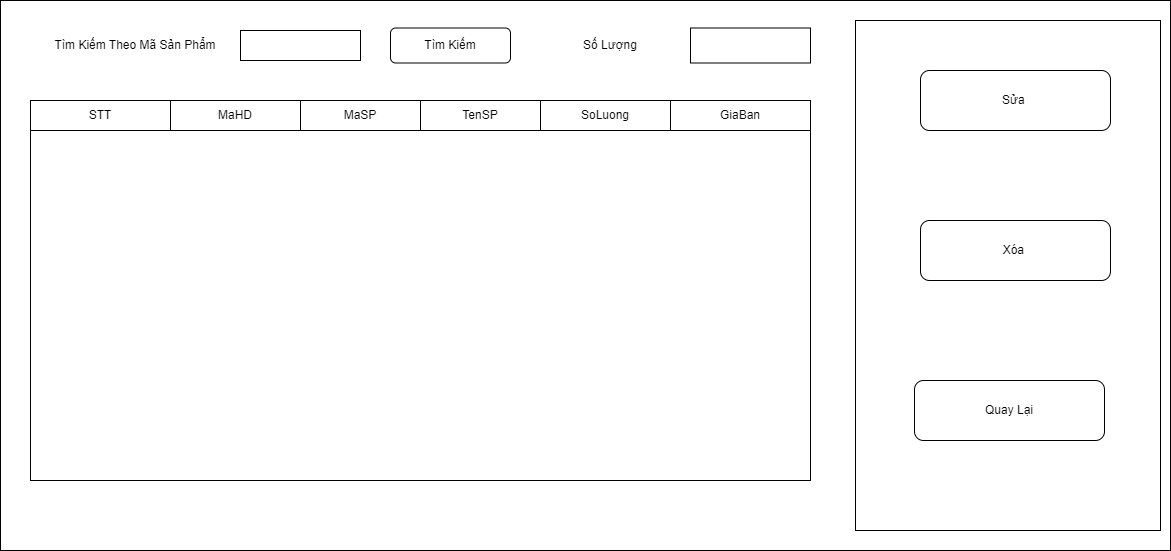

The diagram above was exported from draw.io. Its source (the exported page's mxGraphModel, read from the mxfile embedded in the PNG):
<mxGraphModel dx="3294" dy="1706" grid="1" gridSize="10" guides="1" tooltips="1" connect="1" arrows="1" fold="1" page="1" pageScale="1" pageWidth="1169" pageHeight="1654" math="0" shadow="0">
  <root>
    <mxCell id="0" />
    <mxCell id="1" parent="0" />
    <mxCell id="PfMwkTDDFoXWHBmc13vF-2" value="" style="rounded=0;whiteSpace=wrap;html=1;" vertex="1" parent="1">
      <mxGeometry y="420" width="1170" height="550" as="geometry" />
    </mxCell>
    <mxCell id="PfMwkTDDFoXWHBmc13vF-4" value="Tìm Kiếm Theo Mã Sản Phẩm" style="text;html=1;strokeColor=none;fillColor=none;align=center;verticalAlign=middle;whiteSpace=wrap;rounded=0;" vertex="1" parent="1">
      <mxGeometry x="50" y="450" width="170" height="30" as="geometry" />
    </mxCell>
    <mxCell id="PfMwkTDDFoXWHBmc13vF-5" value="" style="rounded=0;whiteSpace=wrap;html=1;" vertex="1" parent="1">
      <mxGeometry x="240" y="450" width="120" height="30" as="geometry" />
    </mxCell>
    <mxCell id="PfMwkTDDFoXWHBmc13vF-7" value="Tìm Kiếm" style="rounded=1;whiteSpace=wrap;html=1;" vertex="1" parent="1">
      <mxGeometry x="390" y="447.5" width="120" height="35" as="geometry" />
    </mxCell>
    <mxCell id="PfMwkTDDFoXWHBmc13vF-9" value="" style="rounded=0;whiteSpace=wrap;html=1;" vertex="1" parent="1">
      <mxGeometry x="855" y="440" width="305" height="510" as="geometry" />
    </mxCell>
    <mxCell id="PfMwkTDDFoXWHBmc13vF-10" value="" style="rounded=0;whiteSpace=wrap;html=1;" vertex="1" parent="1">
      <mxGeometry x="690" y="447.5" width="120" height="35" as="geometry" />
    </mxCell>
    <mxCell id="PfMwkTDDFoXWHBmc13vF-11" value="Số Lượng" style="text;html=1;strokeColor=none;fillColor=none;align=center;verticalAlign=middle;whiteSpace=wrap;rounded=0;" vertex="1" parent="1">
      <mxGeometry x="580" y="450" width="60" height="30" as="geometry" />
    </mxCell>
    <mxCell id="PfMwkTDDFoXWHBmc13vF-12" value="" style="rounded=0;whiteSpace=wrap;html=1;" vertex="1" parent="1">
      <mxGeometry x="30" y="520" width="780" height="380" as="geometry" />
    </mxCell>
    <mxCell id="PfMwkTDDFoXWHBmc13vF-13" value="MaSP" style="rounded=0;whiteSpace=wrap;html=1;" vertex="1" parent="1">
      <mxGeometry x="300" y="520" width="120" height="30" as="geometry" />
    </mxCell>
    <mxCell id="PfMwkTDDFoXWHBmc13vF-14" value="MaHD" style="rounded=0;whiteSpace=wrap;html=1;" vertex="1" parent="1">
      <mxGeometry x="170" y="520" width="130" height="30" as="geometry" />
    </mxCell>
    <mxCell id="PfMwkTDDFoXWHBmc13vF-15" value="STT" style="rounded=0;whiteSpace=wrap;html=1;" vertex="1" parent="1">
      <mxGeometry x="30" y="520" width="140" height="30" as="geometry" />
    </mxCell>
    <mxCell id="PfMwkTDDFoXWHBmc13vF-16" value="TenSP" style="rounded=0;whiteSpace=wrap;html=1;" vertex="1" parent="1">
      <mxGeometry x="420" y="520" width="120" height="30" as="geometry" />
    </mxCell>
    <mxCell id="PfMwkTDDFoXWHBmc13vF-17" value="SoLuong" style="rounded=0;whiteSpace=wrap;html=1;" vertex="1" parent="1">
      <mxGeometry x="540" y="520" width="130" height="30" as="geometry" />
    </mxCell>
    <mxCell id="PfMwkTDDFoXWHBmc13vF-18" value="GiaBan" style="rounded=0;whiteSpace=wrap;html=1;" vertex="1" parent="1">
      <mxGeometry x="670" y="520" width="140" height="30" as="geometry" />
    </mxCell>
    <mxCell id="PfMwkTDDFoXWHBmc13vF-19" value="Sửa&amp;nbsp;" style="rounded=1;whiteSpace=wrap;html=1;" vertex="1" parent="1">
      <mxGeometry x="920" y="490" width="190" height="60" as="geometry" />
    </mxCell>
    <mxCell id="PfMwkTDDFoXWHBmc13vF-20" value="Xóa&amp;nbsp;" style="rounded=1;whiteSpace=wrap;html=1;" vertex="1" parent="1">
      <mxGeometry x="920" y="640" width="190" height="60" as="geometry" />
    </mxCell>
    <mxCell id="PfMwkTDDFoXWHBmc13vF-21" value="Quay Lại" style="rounded=1;whiteSpace=wrap;html=1;" vertex="1" parent="1">
      <mxGeometry x="914" y="800" width="190" height="60" as="geometry" />
    </mxCell>
  </root>
</mxGraphModel>